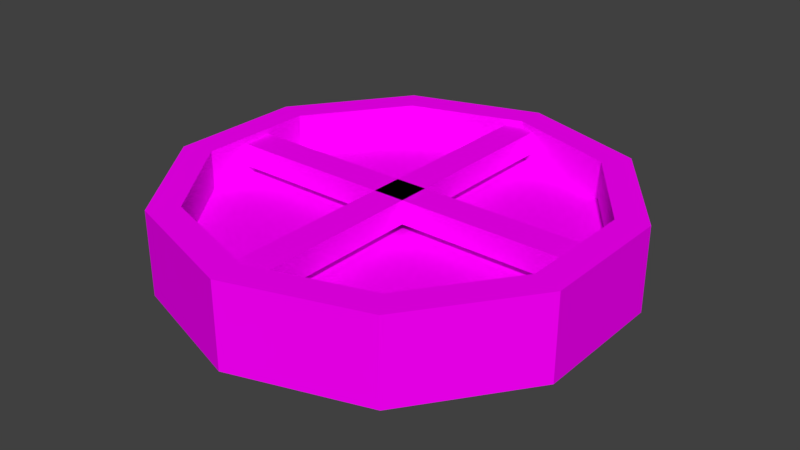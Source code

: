 # Source: YuvarlakPencere.blend  (saved by Blender 2.77.0; exported with 4.5.12 LTS)
import bpy
from mathutils import Matrix  # noqa: F401  (used for matrix-valued properties, if any)

bpy.ops.wm.read_factory_settings(use_empty=True)
scene = bpy.context.scene
scene.name = 'Scene'

# ---- collections
col_collection_1 = bpy.data.collections.new('Collection 1'); scene.collection.children.link(col_collection_1)

# ---- images (referenced by path relative to the original .blend; pixels are not part of the script)
import os
ASSET_DIR = os.environ.get("B2B_ASSET_DIR", "")  # directory of the original .blend (textures are referenced by path, not embedded)
HERE = os.path.dirname(os.path.abspath(__file__))  # packed textures are extracted next to this script under _unpacked/

def load_image(name, relpath, width, height, colorspace="sRGB"):
    """Load a texture the original file referenced (path relative to the .blend, or extracted next to this script)."""
    p = next((c for c in (os.path.join(HERE, relpath), os.path.join(ASSET_DIR, relpath)) if relpath and os.path.exists(c)), "")
    if p:
        img = bpy.data.images.load(p, check_existing=True)
        img.name = name
    else:  # same state as the original file: an image datablock whose file is absent (Cycles renders it pink)
        img = bpy.data.images.new(name, width, height)
        img.source = "FILE"
        img.filepath = "//" + (relpath or name)
    img.colorspace_settings.name = colorspace
    return img
img_colorpalette_jpg_001 = load_image('colorPalette.jpg.001', 'colorPalette.jpg', 1024, 1024, 'sRGB')

# ---- materials (node trees are filled in below, after node groups)
mat_material = bpy.data.materials.new('Material')
mat_material.alpha_threshold = 0.0
mat_material.roughness = 0.5
mat_material.line_color = (0.0, 0.0, 0.0, 1.0)

# ---- material node trees
mat_material.use_nodes = True; mat_material.node_tree.nodes.clear()
_N = mat_material.node_tree.nodes; _L = mat_material.node_tree.links
n0 = _N.new('ShaderNodeOutputMaterial'); n0.name = 'Material Output'; n0.location = (300, 300)
n1 = _N.new('ShaderNodeBsdfDiffuse'); n1.name = 'Diffuse BSDF'; n1.location = (10, 300)
n2 = _N.new('ShaderNodeTexImage'); n2.name = 'Image Texture'; n2.location = (228, 132)
n2.width = 140
n2.image = img_colorpalette_jpg_001
n3 = _N.new('ShaderNodeTexCoord'); n3.name = 'Texture Coordinate'; n3.location = (-183, 230)
_L.new(n1.outputs[0], n0.inputs[0])
_L.new(n3.outputs[2], n2.inputs[0])
_L.new(n2.outputs[0], n1.inputs[0])
n0.is_active_output = True

# ---- world
world_world = bpy.data.worlds.new('World'); scene.world = world_world
world_world.color = (0.05088, 0.05088, 0.05088)
world_world.use_sun_shadow = False
world_world.sun_shadow_jitter_overblur = 0.0
world_world.cycles.sampling_method = 'MANUAL'

# ---- meshes
me_cylinder_002 = bpy.data.meshes.new('Cylinder.002')
me_cylinder_002.from_pydata([(0.0, 0.0, 0.6251), (0.0, 1.0, 0.6251), (0.0, 1.0, 1.0), (0.5878, 0.809, 0.6251), (0.5878, 0.809, 1.0), (0.9511, 0.309, 0.6251), (0.9511, 0.309, 1.0), (0.9511, -0.309, 0.6251), (0.9511, -0.309, 1.0), (0.5878, -0.809, 0.6251), (0.5878, -0.809, 1.0), (-8.742e-08, -1.0, 0.6251), (-8.742e-08, -1.0, 1.0), (-0.5878, -0.809, 0.6251), (-0.5878, -0.809, 1.0), (-0.9511, -0.309, 0.6251), (-0.9511, -0.309, 1.0), (-0.9511, 0.309, 0.6251), (-0.9511, 0.309, 1.0), (-0.5878, 0.809, 0.6251), (-0.5878, 0.809, 1.0), (-0.07124, -0.8651, 0.8669), (-0.07124, -0.8651, 0.9726), (-0.07124, 0.8651, 0.8669), (-0.07124, 0.8651, 0.9726), (0.07124, -0.8651, 0.8669), (0.07124, -0.8651, 0.9726), (0.07124, 0.8651, 0.8669), (0.07124, 0.8651, 0.9726), (0.8651, -0.07124, 0.8669), (0.8651, -0.07124, 0.9726), (-0.8651, -0.07124, 0.8669), (-0.8651, -0.07124, 0.9726), (0.8651, 0.07124, 0.8669), (0.8651, 0.07124, 0.9726), (-0.8651, 0.07124, 0.8669), (-0.8651, 0.07124, 0.9726), (0.5076, 0.6986, 1.0), (-1.283e-08, 0.8635, 1.0), (0.8213, 0.2668, 1.0), (0.8213, -0.2668, 1.0), (0.5076, -0.6986, 1.0), (-7.673e-08, -0.8635, 1.0), (-0.5076, -0.6986, 1.0), (-0.8213, -0.2668, 1.0), (-0.8213, 0.2668, 1.0), (-0.5076, 0.6986, 1.0), (-1.283e-08, 0.8635, 0.825), (0.0, 0.0, 0.825), (0.5076, 0.6986, 0.825), (0.8213, 0.2668, 0.825), (0.8213, -0.2668, 0.825), (0.5076, -0.6986, 0.825), (-7.673e-08, -0.8635, 0.825), (-0.5076, -0.6986, 0.825), (-0.8213, -0.2668, 0.825), (-0.8213, 0.2668, 0.825), (-0.5076, 0.6986, 0.825)], [], [(0, 1, 3), (44, 43, 54, 55), (1, 2, 4, 3), (0, 3, 5), (38, 46, 57, 47), (3, 4, 6, 5), (0, 5, 7), (40, 39, 50, 51), (5, 6, 8, 7), (0, 7, 9), (43, 42, 53, 54), (7, 8, 10, 9), (0, 9, 11), (46, 45, 56, 57), (9, 10, 12, 11), (0, 11, 13), (39, 37, 49, 50), (11, 12, 14, 13), (0, 13, 15), (42, 41, 52, 53), (13, 14, 16, 15), (0, 15, 17), (45, 44, 55, 56), (15, 16, 18, 17), (0, 17, 19), (37, 38, 47, 49), (17, 18, 20, 19), (0, 19, 1), (41, 40, 51, 52), (19, 20, 2, 1), (22, 24, 23, 21), (24, 28, 27, 23), (28, 26, 25, 27), (26, 22, 21, 25), (21, 23, 27, 25), (26, 28, 24, 22), (30, 32, 31, 29), (32, 36, 35, 31), (36, 34, 33, 35), (34, 30, 29, 33), (29, 31, 35, 33), (34, 36, 32, 30), (38, 37, 4, 2), (37, 39, 6, 4), (39, 40, 8, 6), (40, 41, 10, 8), (41, 42, 12, 10), (42, 43, 14, 12), (43, 44, 16, 14), (44, 45, 18, 16), (45, 46, 20, 18), (46, 38, 2, 20), (48, 49, 47), (48, 50, 49), (48, 51, 50), (48, 52, 51), (48, 53, 52), (48, 54, 53), (48, 55, 54), (48, 56, 55), (48, 57, 56), (48, 47, 57)])
_uv = me_cylinder_002.uv_layers.new(name='UVMap')
_uv.uv.foreach_set('vector', [0.2335, 0.01589, 0.2335, 0.02181, 0.2313, 0.02068, 0.2367, 0.02436, 0.2367, 0.02181, 0.2373, 0.02181, 0.2373, 0.02436, 0.2332, 0.02529, 0.2346, 0.02529, 0.2346, 0.02876, 0.2332, 0.02876, 0.2335, 0.01589, 0.2313, 0.02068, 0.23, 0.01772, 0.2325, 0.03177, 0.2325, 0.02876, 0.2331, 0.02876, 0.2331, 0.03177, 0.2304, 0.02181, 0.2318, 0.02181, 0.2318, 0.02477, 0.2304, 0.02477, 0.2335, 0.01589, 0.23, 0.01772, 0.23, 0.01406, 0.2376, 0.01253, 0.2376, 0.01568, 0.237, 0.01568, 0.237, 0.01253, 0.2304, 0.02477, 0.2318, 0.02477, 0.2318, 0.02842, 0.2304, 0.02842, 0.2335, 0.01589, 0.23, 0.01406, 0.2313, 0.0111, 0.2325, 0.02876, 0.2325, 0.03177, 0.2318, 0.03177, 0.2318, 0.02876, 0.2304, 0.02842, 0.2318, 0.02842, 0.2318, 0.03138, 0.2304, 0.03138, 0.2335, 0.01589, 0.2313, 0.0111, 0.2335, 0.009971, 0.2367, 0.03008, 0.2367, 0.02752, 0.2373, 0.02752, 0.2373, 0.03008, 0.2332, 0.02876, 0.2318, 0.02876, 0.2318, 0.02529, 0.2332, 0.02529, 0.2335, 0.01589, 0.2335, 0.009971, 0.2357, 0.0111, 0.2376, 0.01568, 0.2376, 0.01824, 0.237, 0.01824, 0.237, 0.01568, 0.2332, 0.02529, 0.2318, 0.02529, 0.2318, 0.02181, 0.2332, 0.02181, 0.2335, 0.01589, 0.2357, 0.0111, 0.237, 0.01406, 0.2325, 0.03177, 0.2325, 0.03477, 0.2318, 0.03477, 0.2318, 0.03177, 0.2304, 0.03138, 0.2291, 0.03138, 0.2291, 0.02842, 0.2304, 0.02842, 0.2335, 0.01589, 0.237, 0.01406, 0.237, 0.01772, 0.2367, 0.02752, 0.2367, 0.02436, 0.2373, 0.02436, 0.2373, 0.02752, 0.2304, 0.02842, 0.2291, 0.02842, 0.2291, 0.02477, 0.2304, 0.02477, 0.2335, 0.01589, 0.237, 0.01772, 0.2357, 0.02068, 0.2325, 0.03477, 0.2325, 0.03177, 0.2331, 0.03177, 0.2331, 0.03477, 0.2304, 0.02477, 0.2291, 0.02477, 0.2291, 0.02181, 0.2304, 0.02181, 0.2335, 0.01589, 0.2357, 0.02068, 0.2335, 0.02181, 0.2376, 0.009971, 0.2376, 0.01253, 0.237, 0.01253, 0.237, 0.009971, 0.2332, 0.02181, 0.2346, 0.02181, 0.2346, 0.02529, 0.2332, 0.02529, 0.2376, 0.02021, 0.2376, 0.009971, 0.238, 0.009971, 0.238, 0.02021, 0.2344, 0.02876, 0.2344, 0.02961, 0.234, 0.02961, 0.234, 0.02876, 0.2373, 0.03205, 0.2373, 0.02181, 0.2377, 0.02181, 0.2377, 0.03205, 0.2336, 0.02961, 0.2336, 0.03045, 0.2332, 0.03045, 0.2332, 0.02961, 0.2356, 0.03205, 0.2356, 0.02181, 0.2361, 0.02181, 0.2361, 0.03205, 0.2367, 0.02181, 0.2367, 0.03205, 0.2361, 0.03205, 0.2361, 0.02181, 0.238, 0.02021, 0.238, 0.009971, 0.2384, 0.009971, 0.2384, 0.02021, 0.2336, 0.02961, 0.2336, 0.02876, 0.234, 0.02876, 0.234, 0.02961, 0.2377, 0.03205, 0.2377, 0.02181, 0.2381, 0.02181, 0.2381, 0.03205, 0.2332, 0.02961, 0.2332, 0.02876, 0.2336, 0.02876, 0.2336, 0.02961, 0.2356, 0.02181, 0.2356, 0.03205, 0.2351, 0.03205, 0.2351, 0.02181, 0.2351, 0.02181, 0.2351, 0.03205, 0.2346, 0.03205, 0.2346, 0.02181, 0.2295, 0.01431, 0.2284, 0.01175, 0.2287, 0.0111, 0.23, 0.01406, 0.2284, 0.01175, 0.2265, 0.01078, 0.2265, 0.009971, 0.2287, 0.0111, 0.2265, 0.01078, 0.2247, 0.01175, 0.2244, 0.0111, 0.2265, 0.009971, 0.2247, 0.01175, 0.2235, 0.01431, 0.223, 0.01406, 0.2244, 0.0111, 0.2235, 0.01431, 0.2235, 0.01747, 0.223, 0.01772, 0.223, 0.01406, 0.2235, 0.01747, 0.2247, 0.02002, 0.2244, 0.02068, 0.223, 0.01772, 0.2247, 0.02002, 0.2265, 0.021, 0.2265, 0.02181, 0.2244, 0.02068, 0.2265, 0.021, 0.2284, 0.02002, 0.2287, 0.02068, 0.2265, 0.02181, 0.2284, 0.02002, 0.2295, 0.01747, 0.23, 0.01772, 0.2287, 0.02068, 0.2295, 0.01747, 0.2295, 0.01431, 0.23, 0.01406, 0.23, 0.01772, 0.1716, 0.8874, 0.1734, 0.8832, 0.1746, 0.8858, 0.1716, 0.8874, 0.1716, 0.8822, 0.1734, 0.8832, 0.1716, 0.8874, 0.1697, 0.8832, 0.1716, 0.8822, 0.1716, 0.8874, 0.1685, 0.8858, 0.1697, 0.8832, 0.1716, 0.8874, 0.1685, 0.8889, 0.1685, 0.8858, 0.1716, 0.8874, 0.1697, 0.8915, 0.1685, 0.8889, 0.1716, 0.8874, 0.1716, 0.8925, 0.1697, 0.8915, 0.1716, 0.8874, 0.1734, 0.8915, 0.1716, 0.8925, 0.1716, 0.8874, 0.1746, 0.8889, 0.1734, 0.8915, 0.1716, 0.8874, 0.1746, 0.8858, 0.1746, 0.8889])
me_cylinder_002.materials.append(mat_material)
me_cylinder_002.use_remesh_preserve_volume = False
me_cylinder_002.use_remesh_preserve_attributes = False
me_cylinder_002.use_mirror_vertex_groups = False
me_cylinder_002.update()

# ---- objects
ob_cylinder = bpy.data.objects.new('Cylinder', me_cylinder_002)

# ---- transforms, parenting, visibility, modifiers, constraints
ob_cylinder.location = (0.0, 0.0, 0.0)
ob_cylinder.lineart.crease_threshold = 0.0

# ---- collection membership
col_collection_1.objects.link(ob_cylinder)

# ---- scene / render settings (as saved in the file)
scene.frame_start = 1; scene.frame_end = 250; scene.frame_set(1)
scene.render.engine = 'CYCLES'
scene.render.resolution_percentage = 50
scene.render.dither_intensity = 0.0
scene.cycles.use_denoising = False
scene.cycles.samples = 128
scene.cycles.sampling_pattern = 'TABULATED_SOBOL'
scene.cycles.light_sampling_threshold = 0.0
scene.cycles.use_adaptive_sampling = False
scene.cycles.use_light_tree = False
scene.cycles.blur_glossy = 0.0
scene.cycles.sample_clamp_indirect = 0.0
scene.view_settings.view_transform = 'Standard'
bpy.context.view_layer.update()

# ---- added for rendering (the .blend has no active camera and no usable light): camera, sun
cam_auto = bpy.data.cameras.new('AutoCamera')
cam_auto.lens = 50.0
cam_auto.sensor_width = 36.0
cam_auto.clip_end = 1000.0
ob_auto_camera = bpy.data.objects.new('AutoCamera', cam_auto)
scene.collection.objects.link(ob_auto_camera)
ob_auto_camera.location = (2.57715, -3.09258, 2.87425)
ob_auto_camera.rotation_euler = (1.09748, -7.21219e-08, 0.694738)
scene.camera = ob_auto_camera
light_auto_sun = bpy.data.lights.new('AutoSun', 'SUN')
light_auto_sun.energy = 3.0
light_auto_sun.angle = 0.0523599
ob_auto_sun = bpy.data.objects.new('AutoSun', light_auto_sun)
scene.collection.objects.link(ob_auto_sun)
ob_auto_sun.rotation_euler = (0.872665, 0.174533, 0.523599)
bpy.context.view_layer.update()
